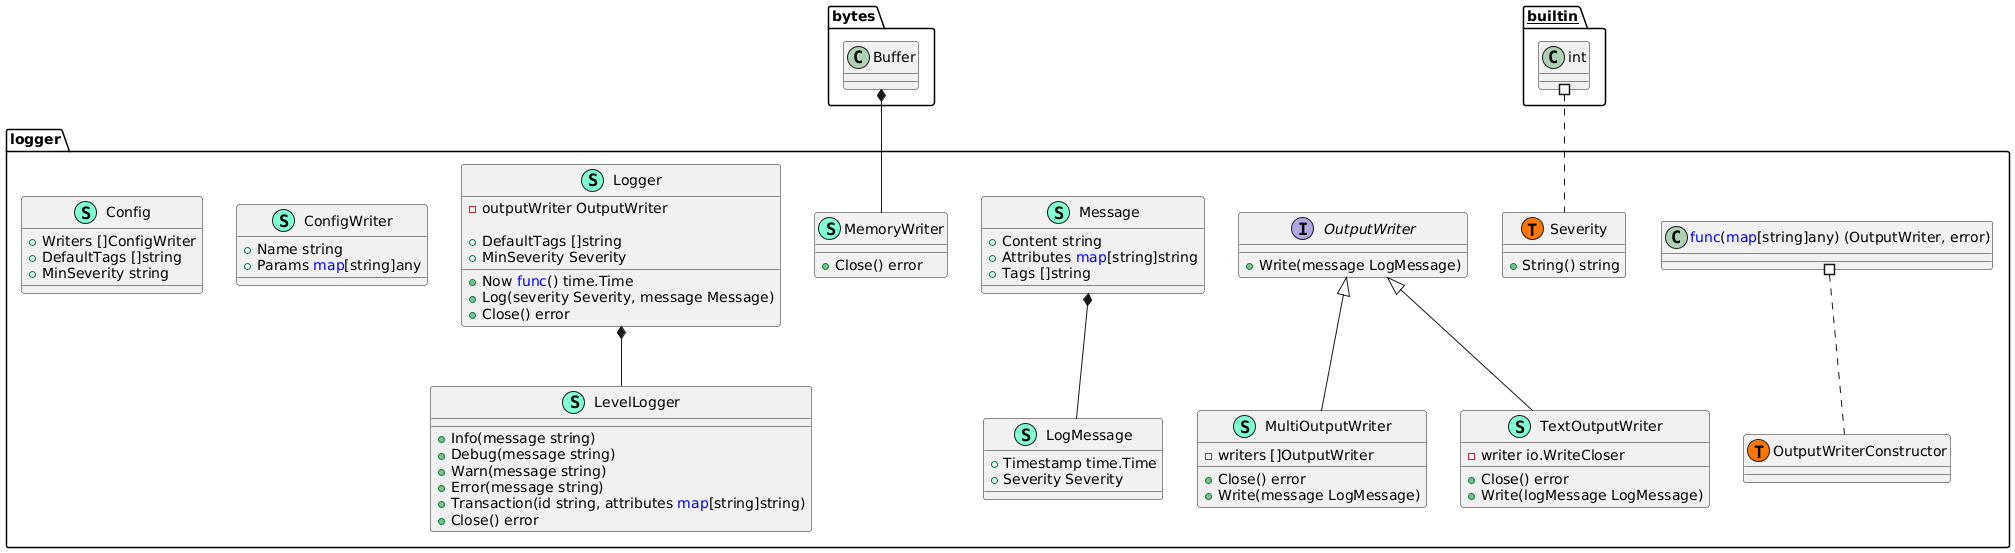

The diagram above was rendered by PlantUML. Its source (embedded in the PNG):
@startuml
namespace logger {
    class Config << (S,Aquamarine) >> {
        + Writers []ConfigWriter
        + DefaultTags []string
        + MinSeverity string

    }
    class ConfigWriter << (S,Aquamarine) >> {
        + Name string
        + Params <font color=blue>map</font>[string]any

    }
    class LevelLogger << (S,Aquamarine) >> {
        + Info(message string) 
        + Debug(message string) 
        + Warn(message string) 
        + Error(message string) 
        + Transaction(id string, attributes <font color=blue>map</font>[string]string) 
        + Close() error

    }
    class LogMessage << (S,Aquamarine) >> {
        + Timestamp time.Time
        + Severity Severity

    }
    class Logger << (S,Aquamarine) >> {
        - outputWriter OutputWriter

        + Now <font color=blue>func</font>() time.Time
        + DefaultTags []string
        + MinSeverity Severity

        + Log(severity Severity, message Message) 
        + Close() error

    }
    class MemoryWriter << (S,Aquamarine) >> {
        + Close() error

    }
    class Message << (S,Aquamarine) >> {
        + Content string
        + Attributes <font color=blue>map</font>[string]string
        + Tags []string

    }
    class MultiOutputWriter << (S,Aquamarine) >> {
        - writers []OutputWriter

        + Close() error
        + Write(message LogMessage) 

    }
    interface OutputWriter  {
        + Write(message LogMessage) 

    }
    class Severity << (S,Aquamarine) >> {
        + String() string

    }
    class TextOutputWriter << (S,Aquamarine) >> {
        - writer io.WriteCloser

        + Close() error
        + Write(logMessage LogMessage) 

    }
    class logger.OutputWriterConstructor << (T, #FF7700) >>  {
    }
    class logger.Severity << (T, #FF7700) >>  {
    }
}
"logger.Logger" *-- "logger.LevelLogger"
"logger.Message" *-- "logger.LogMessage"
"bytes.Buffer" *-- "logger.MemoryWriter"

"logger.OutputWriter" <|-- "logger.MultiOutputWriter"
"logger.OutputWriter" <|-- "logger.TextOutputWriter"

"__builtin__.int" #.. "logger.Severity"
"logger.<font color=blue>func</font>(<font color=blue>map</font>[string]any) (OutputWriter, error)" #.. "logger.OutputWriterConstructor"
@enduml